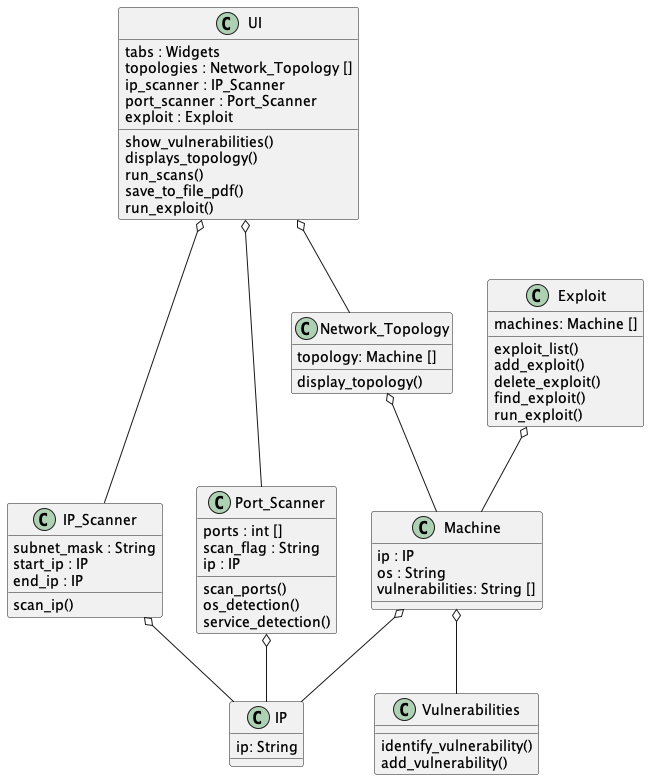

The diagram above was rendered by PlantUML. Its source (embedded in the PNG):
@startuml
class IP_Scanner {
subnet_mask : String
start_ip : IP
end_ip : IP
scan_ip()
}

class Port_Scanner {
ports : int []
scan_flag : String
ip : IP
scan_ports()
os_detection()
service_detection()
}

class IP {
ip: String
}

class Network_Topology {
topology: Machine []
display_topology()
}

class Machine {
ip : IP
os : String
vulnerabilities: String []
}

IP_Scanner o-- IP
Port_Scanner o--IP
Machine o-- IP
Network_Topology o-- Machine
Machine o-- Vulnerabilities
Exploit o-- Machine
UI o-- Network_Topology
UI o-- IP_Scanner
UI o-- Port_Scanner

class Vulnerabilities {
identify_vulnerability()
add_vulnerability()
}

class Exploit {
machines: Machine []
exploit_list()
add_exploit()
delete_exploit()
find_exploit()
run_exploit()

}



class UI {
tabs : Widgets
topologies : Network_Topology []
ip_scanner : IP_Scanner
port_scanner : Port_Scanner
exploit : Exploit
show_vulnerabilities()
displays_topology()
run_scans()
save_to_file_pdf()
run_exploit()
}
@enduml